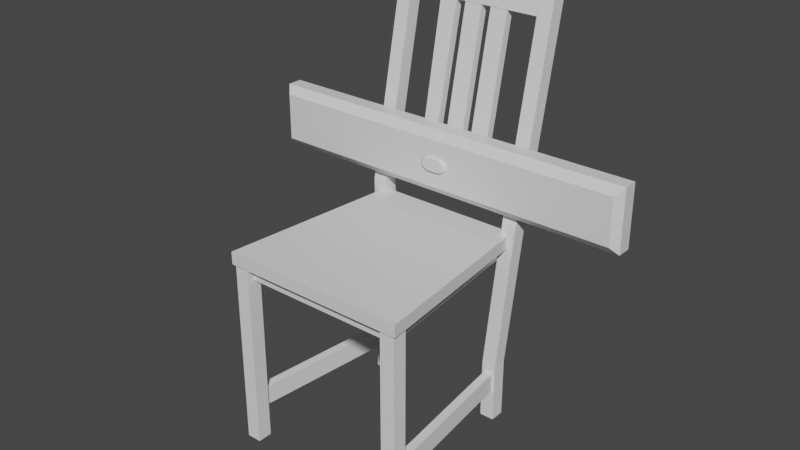 # Source: hooks.blend  (saved by Blender 2.93.21; exported with 4.5.12 LTS)
import bpy
from mathutils import Matrix  # noqa: F401  (used for matrix-valued properties, if any)

bpy.ops.wm.read_factory_settings(use_empty=True)
scene = bpy.context.scene
scene.name = 'Scene'

# ---- collections
col_collection = bpy.data.collections.new('Collection'); scene.collection.children.link(col_collection)

# ---- materials (node trees are filled in below, after node groups)
mat_material = bpy.data.materials.new('Material')
mat_material.alpha_threshold = 0.0
mat_material.use_transparent_shadow = False
mat_material.line_color = (0.0, 0.0, 0.0, 1.0)
mat_material_001 = bpy.data.materials.new('Material.001')
mat_material_001.alpha_threshold = 0.0
mat_material_001.use_transparent_shadow = False
mat_material_001.line_color = (0.0, 0.0, 0.0, 1.0)

# ---- material node trees
mat_material.use_nodes = True; mat_material.node_tree.nodes.clear()
_N = mat_material.node_tree.nodes; _L = mat_material.node_tree.links
n0 = _N.new('ShaderNodeOutputMaterial'); n0.name = 'Material Output'; n0.location = (300, 300)
n1 = _N.new('ShaderNodeBsdfPrincipled'); n1.name = 'Principled BSDF'; n1.location = (10, 300)
n1.distribution = 'GGX'
n1.subsurface_method = 'BURLEY'
n1.inputs[2].default_value = 0.4
n1.inputs[3].default_value = 1.45
n1.inputs[27].default_value = (0.0, 0.0, 0.0, 1.0)
n1.inputs[28].default_value = 1.0
_L.new(n1.outputs[0], n0.inputs[0])
n0.is_active_output = True
mat_material_001.use_nodes = True; mat_material_001.node_tree.nodes.clear()
_N = mat_material_001.node_tree.nodes; _L = mat_material_001.node_tree.links
n0 = _N.new('ShaderNodeOutputMaterial'); n0.name = 'Material Output'; n0.location = (300, 300)
n1 = _N.new('ShaderNodeBsdfPrincipled'); n1.name = 'Principled BSDF'; n1.location = (10, 300)
n1.distribution = 'GGX'
n1.subsurface_method = 'BURLEY'
n1.inputs[2].default_value = 0.4
n1.inputs[3].default_value = 1.45
n1.inputs[27].default_value = (0.0, 0.0, 0.0, 1.0)
n1.inputs[28].default_value = 1.0
_L.new(n1.outputs[0], n0.inputs[0])
n0.is_active_output = True

# ---- world
world_world = bpy.data.worlds.new('World'); scene.world = world_world
world_world.use_nodes = True; world_world.node_tree.nodes.clear()
_N = world_world.node_tree.nodes; _L = world_world.node_tree.links
n0 = _N.new('ShaderNodeOutputWorld'); n0.name = 'World Output'; n0.location = (300, 300)
n1 = _N.new('ShaderNodeBackground'); n1.name = 'Background'; n1.location = (10, 300)
n1.inputs[0].default_value = (0.05088, 0.05088, 0.05088, 1.0)
_L.new(n1.outputs[0], n0.inputs[0])
n0.is_active_output = True
world_world.color = (0.05088, 0.05088, 0.05088)
world_world.use_sun_shadow = False
world_world.sun_shadow_jitter_overblur = 0.0

# ---- meshes
me_cube = bpy.data.meshes.new('Cube')
me_cube.from_pydata([(1.0, 1.0, 1.0), (1.0, 1.0, -1.0), (0.9645, -0.5064, 0.7437), (0.9645, -0.5064, -0.7437), (-1.0, 1.0, 1.0), (-1.0, 1.0, -1.0), (-0.9645, -0.5064, 0.7437), (-0.9645, -0.5064, -0.7437), (-1.0, 0.0, -1.0), (1.0, 0.0, 1.0), (-1.0, 0.0, 1.0), (1.0, 0.0, -1.0), (0.6, 1.0, -1.0), (0.2, 1.0, -1.0), (-0.2, 1.0, -1.0), (-0.6, 1.0, -1.0), (0.5787, -0.5064, 0.7437), (0.1929, -0.5064, 0.7437), (-0.1929, -0.5064, 0.7437), (-0.5787, -0.5064, 0.7437), (-0.5787, -0.5064, -0.7437), (-0.1929, -0.5064, -0.7437), (0.1929, -0.5064, -0.7437), (0.5787, -0.5064, -0.7437), (-0.6, 1.0, 1.0), (-0.2, 1.0, 1.0), (0.2, 1.0, 1.0), (0.6, 1.0, 1.0), (0.6, 0.0, -1.0), (0.2, 0.0, -1.0), (-0.2, 0.0, -1.0), (-0.6, 0.0, -1.0), (-0.6, 0.0, 1.0), (-0.2, 0.0, 1.0), (0.2, 0.0, 1.0), (0.6, 0.0, 1.0)], [], [(32, 10, 6, 19), (20, 19, 6, 7), (8, 10, 4, 5), (28, 11, 3, 23), (11, 9, 2, 3), (12, 27, 0, 1), (1, 0, 9, 11), (12, 1, 11, 28), (7, 6, 10, 8), (24, 4, 10, 32), (0, 27, 35, 9), (27, 26, 34, 35), (26, 25, 33, 34), (25, 24, 32, 33), (5, 15, 31, 8), (15, 14, 30, 31), (14, 13, 29, 30), (13, 12, 28, 29), (5, 4, 24, 15), (15, 24, 25, 14), (14, 25, 26, 13), (13, 26, 27, 12), (8, 31, 20, 7), (31, 30, 21, 20), (30, 29, 22, 21), (29, 28, 23, 22), (3, 2, 16, 23), (23, 16, 17, 22), (22, 17, 18, 21), (21, 18, 19, 20), (9, 35, 16, 2), (35, 34, 17, 16), (34, 33, 18, 17), (33, 32, 19, 18)])
_uv = me_cube.uv_layers.new(name='UVMap')
_uv.uv.foreach_set('vector', [0.825, 0.625, 0.875, 0.625, 0.875, 0.75, 0.825, 0.75, 0.375, 0.95, 0.625, 0.95, 0.625, 1.0, 0.375, 1.0, 0.375, 0.125, 0.625, 0.125, 0.625, 0.25, 0.375, 0.25, 0.325, 0.625, 0.375, 0.625, 0.375, 0.75, 0.325, 0.75, 0.375, 0.625, 0.625, 0.625, 0.625, 0.75, 0.375, 0.75, 0.375, 0.45, 0.625, 0.45, 0.625, 0.5, 0.375, 0.5, 0.375, 0.5, 0.625, 0.5, 0.625, 0.625, 0.375, 0.625, 0.325, 0.5, 0.375, 0.5, 0.375, 0.625, 0.325, 0.625, 0.375, 0.0, 0.625, 0.0, 0.625, 0.125, 0.375, 0.125, 0.825, 0.5, 0.875, 0.5, 0.875, 0.625, 0.825, 0.625, 0.625, 0.5, 0.675, 0.5, 0.675, 0.625, 0.625, 0.625, 0.675, 0.5, 0.725, 0.5, 0.725, 0.625, 0.675, 0.625, 0.725, 0.5, 0.775, 0.5, 0.775, 0.625, 0.725, 0.625, 0.775, 0.5, 0.825, 0.5, 0.825, 0.625, 0.775, 0.625, 0.125, 0.5, 0.175, 0.5, 0.175, 0.625, 0.125, 0.625, 0.175, 0.5, 0.225, 0.5, 0.225, 0.625, 0.175, 0.625, 0.225, 0.5, 0.275, 0.5, 0.275, 0.625, 0.225, 0.625, 0.275, 0.5, 0.325, 0.5, 0.325, 0.625, 0.275, 0.625, 0.375, 0.25, 0.625, 0.25, 0.625, 0.3, 0.375, 0.3, 0.375, 0.3, 0.625, 0.3, 0.625, 0.35, 0.375, 0.35, 0.375, 0.35, 0.625, 0.35, 0.625, 0.4, 0.375, 0.4, 0.375, 0.4, 0.625, 0.4, 0.625, 0.45, 0.375, 0.45, 0.125, 0.625, 0.175, 0.625, 0.175, 0.75, 0.125, 0.75, 0.175, 0.625, 0.225, 0.625, 0.225, 0.75, 0.175, 0.75, 0.225, 0.625, 0.275, 0.625, 0.275, 0.75, 0.225, 0.75, 0.275, 0.625, 0.325, 0.625, 0.325, 0.75, 0.275, 0.75, 0.375, 0.75, 0.625, 0.75, 0.625, 0.8, 0.375, 0.8, 0.375, 0.8, 0.625, 0.8, 0.625, 0.85, 0.375, 0.85, 0.375, 0.85, 0.625, 0.85, 0.625, 0.9, 0.375, 0.9, 0.375, 0.9, 0.625, 0.9, 0.625, 0.95, 0.375, 0.95, 0.625, 0.625, 0.675, 0.625, 0.675, 0.75, 0.625, 0.75, 0.675, 0.625, 0.725, 0.625, 0.725, 0.75, 0.675, 0.75, 0.725, 0.625, 0.775, 0.625, 0.775, 0.75, 0.725, 0.75, 0.775, 0.625, 0.825, 0.625, 0.825, 0.75, 0.775, 0.75])
me_cube.materials.append(mat_material)
me_cube.use_remesh_preserve_volume = False
me_cube.use_remesh_preserve_attributes = False
me_cube.use_mirror_vertex_groups = False
me_cube.update()
me_cube_004 = bpy.data.meshes.new('Cube.004')
me_cube_004.from_pydata([(-1.0, -1.0, -23.41), (-1.0, -1.0, -15.03), (-1.0, 1.0, -23.41), (-1.0, 1.0, -15.03), (1.0, -1.0, -23.41), (1.0, -1.0, -15.03), (1.0, 1.0, -23.41), (1.0, 1.0, -15.03), (-21.6, -24.18, -23.41), (-21.6, -24.18, 2.206), (-21.6, -22.18, -23.41), (-21.6, -22.18, 2.206), (-19.6, -24.18, -23.41), (-19.6, -24.18, 2.206), (-19.6, -22.18, -23.41), (-19.6, -22.18, 2.206), (1.318, -24.18, -23.41), (1.318, -24.18, 2.206), (1.318, -22.18, -23.41), (1.318, -22.18, 2.206), (3.318, -24.18, -23.41), (3.318, -24.18, 2.206), (3.318, -22.18, -23.41), (3.318, -22.18, 2.206), (-19.28, -1.0, -23.41), (-19.28, -1.0, -15.03), (-19.28, 1.0, -23.41), (-19.28, 1.0, -15.03), (-17.28, -1.0, -23.41), (-17.28, -1.0, -15.03), (-17.28, 1.0, -23.41), (-17.28, 1.0, -15.03), (-21.6, -24.18, -19.52), (-21.2, -22.18, -18.93), (-20.0, -22.18, -18.93), (-19.6, -24.18, -19.52), (1.318, -24.18, -19.52), (1.72, -22.18, -18.93), (2.917, -22.18, -18.93), (3.318, -24.18, -19.52), (-18.88, -1.0, -18.93), (-19.28, 1.0, -19.52), (-17.28, 1.0, -19.52), (-17.69, -1.0, -18.93), (-0.5986, -1.0, -18.93), (-1.0, 1.0, -19.52), (1.0, 1.0, -19.52), (0.5986, -1.0, -18.93), (1.318, -24.18, -15.68), (1.72, -22.18, -16.27), (2.917, -22.18, -16.27), (3.318, -24.18, -15.68), (-21.6, -24.18, -15.68), (-21.2, -22.18, -16.27), (-20.0, -22.18, -16.27), (-19.6, -24.18, -15.68), (-18.88, -1.0, -16.27), (-19.28, 1.0, -15.68), (-17.28, 1.0, -15.68), (-17.69, -1.0, -16.27), (-0.5986, -1.0, -16.27), (-1.0, 1.0, -15.68), (1.0, 1.0, -15.68), (0.5986, -1.0, -16.27), (-21.6, -22.18, -15.68), (-21.6, -22.18, -19.52), (-19.6, -22.18, -15.68), (-19.6, -22.18, -19.52), (1.318, -22.18, -15.68), (1.318, -22.18, -19.52), (3.318, -22.18, -15.68), (3.318, -22.18, -19.52), (-17.28, -1.0, -15.68), (-17.28, -1.0, -19.52), (-19.28, -1.0, -19.52), (1.0, -1.0, -15.68), (1.0, -1.0, -19.52), (-1.0, -1.0, -19.52), (-19.28, -1.0, -15.68), (-1.0, -1.0, -15.68), (0.2831, 0.1967, 5.352), (0.2831, 2.156, 4.951), (2.283, 2.156, 4.951), (2.283, 0.1967, 5.352), (-20.55, 0.1967, 5.352), (-20.55, 2.156, 4.951), (-18.55, 2.156, 4.951), (-18.55, 0.1967, 5.352), (0.2831, 2.655, 17.34), (0.2831, 4.614, 16.94), (2.283, 4.614, 16.94), (2.283, 2.655, 17.34), (-20.55, 2.655, 17.34), (-20.55, 4.614, 16.94), (-18.55, 4.614, 16.94), (-18.55, 2.655, 17.34), (0.2831, 6.402, 33.63), (0.2831, 7.578, 33.39), (2.283, 8.05, 33.7), (2.283, 6.09, 34.1), (-20.55, 6.09, 34.1), (-20.55, 8.05, 33.7), (-18.55, 7.578, 33.39), (-18.55, 6.402, 33.63), (2.283, 1.016, 9.35), (2.283, 1.835, 13.35), (0.2831, 2.147, 12.87), (0.2831, 1.488, 9.661), (0.2831, 2.664, 9.42), (0.2831, 3.323, 12.63), (2.283, 3.795, 12.95), (2.283, 2.975, 8.948), (-20.55, 2.975, 8.948), (-20.55, 3.795, 12.95), (-18.55, 3.323, 12.63), (-18.55, 2.664, 9.42), (-18.55, 2.147, 12.87), (-18.55, 1.488, 9.661), (-20.55, 1.016, 9.35), (-20.55, 1.835, 13.35), (2.283, 4.373, 25.72), (0.2831, 4.373, 25.72), (0.2831, 6.332, 25.32), (2.283, 6.332, 25.32), (-18.55, 6.332, 25.32), (-18.55, 4.373, 25.72), (-20.55, 4.373, 25.72), (-20.55, 6.332, 25.32), (-18.55, 6.879, 29.98), (-20.55, 5.232, 29.91), (-18.55, 5.704, 30.23), (-20.55, 7.191, 29.51), (2.283, 5.232, 29.91), (0.2831, 6.879, 29.98), (0.2831, 5.704, 30.23), (2.283, 7.191, 29.51), (0.2831, 6.09, 34.1), (0.2831, 8.05, 33.7), (-18.55, 8.05, 33.7), (-18.55, 6.09, 34.1), (0.2831, 7.191, 29.51), (-18.55, 7.191, 29.51), (0.2831, 1.835, 13.35), (0.2831, 1.016, 9.35), (0.2831, 2.975, 8.948), (0.2831, 3.795, 12.95), (-18.55, 3.795, 12.95), (-18.55, 2.975, 8.948), (-18.55, 1.835, 13.35), (-18.55, 1.016, 9.35), (-18.55, 5.232, 29.91), (0.2831, 5.232, 29.91), (-3.483, 1.488, 9.661), (-7.248, 1.488, 9.661), (-11.01, 1.488, 9.661), (-14.78, 1.488, 9.661), (-14.78, 2.664, 9.42), (-11.01, 2.664, 9.42), (-7.248, 2.664, 9.42), (-3.483, 2.664, 9.42), (-13.96, 3.264, 12.65), (-11.83, 3.264, 12.65), (-7.911, 3.264, 12.65), (-4.145, 3.264, 12.65), (-13.96, 2.206, 12.86), (-11.83, 2.206, 12.86), (-7.911, 2.206, 12.86), (-4.145, 2.206, 12.86), (-3.483, 6.402, 33.63), (-7.248, 6.402, 33.63), (-11.01, 6.402, 33.63), (-14.78, 6.402, 33.63), (-14.12, 5.763, 30.21), (-10.35, 5.763, 30.21), (-6.586, 5.763, 30.21), (-4.145, 5.763, 30.21), (-14.12, 6.821, 30.0), (-10.35, 6.821, 30.0), (-6.586, 6.821, 30.0), (-4.145, 6.821, 30.0), (-14.78, 7.578, 33.39), (-11.01, 7.578, 33.39), (-7.248, 7.578, 33.39), (-3.483, 7.578, 33.39), (-14.78, 3.323, 12.63), (-10.35, 3.264, 12.65), (-14.78, 2.147, 12.87), (-10.35, 2.206, 12.86), (-11.01, 3.323, 12.63), (-6.586, 3.264, 12.65), (-11.01, 2.147, 12.87), (-6.586, 2.206, 12.86), (-7.248, 3.323, 12.63), (-3.483, 3.323, 12.63), (-7.248, 2.147, 12.87), (-3.483, 2.147, 12.87), (-7.911, 5.763, 30.21), (-3.483, 5.704, 30.23), (-7.911, 6.821, 30.0), (-3.483, 6.879, 29.98), (-11.68, 5.763, 30.21), (-7.248, 5.704, 30.23), (-11.68, 6.821, 30.0), (-7.248, 6.879, 29.98), (-14.78, 5.704, 30.23), (-11.01, 5.704, 30.23), (-14.78, 6.879, 29.98), (-11.01, 6.879, 29.98)], [], [(79, 1, 3, 61), (61, 3, 7, 62), (62, 7, 5, 75), (75, 5, 1, 79), (2, 6, 4, 0), (7, 3, 81, 82), (52, 9, 11, 64), (64, 11, 15, 66), (66, 15, 13, 55), (55, 13, 9, 52), (10, 14, 12, 8), (15, 11, 9, 13), (48, 17, 19, 68), (68, 19, 23, 70), (70, 23, 21, 51), (51, 21, 17, 48), (18, 22, 20, 16), (23, 19, 17, 21), (78, 25, 27, 57), (57, 27, 31, 58), (58, 31, 29, 72), (72, 29, 25, 78), (26, 30, 28, 24), (27, 25, 84, 85), (12, 35, 32, 8), (14, 67, 35, 12), (10, 65, 67, 14), (8, 32, 65, 10), (20, 39, 36, 16), (22, 71, 39, 20), (18, 69, 71, 22), (16, 36, 69, 18), (28, 73, 74, 24), (30, 42, 73, 28), (26, 41, 42, 30), (24, 74, 41, 26), (4, 76, 77, 0), (6, 46, 76, 4), (2, 45, 46, 6), (0, 77, 45, 2), (39, 51, 48, 36), (71, 70, 51, 39), (47, 63, 50, 38), (36, 48, 68, 69), (35, 55, 52, 32), (67, 66, 55, 35), (43, 59, 54, 34), (32, 52, 64, 65), (40, 43, 34, 33), (42, 58, 72, 73), (41, 57, 58, 42), (74, 78, 57, 41), (44, 47, 38, 37), (46, 62, 75, 76), (45, 61, 62, 46), (77, 79, 61, 45), (53, 33, 65, 64), (34, 54, 66, 67), (33, 34, 67, 65), (49, 37, 69, 68), (38, 50, 70, 71), (37, 38, 71, 69), (59, 43, 73, 72), (43, 40, 74, 73), (63, 47, 76, 75), (47, 44, 77, 76), (50, 49, 68, 70), (54, 53, 64, 66), (40, 56, 78, 74), (56, 59, 72, 78), (44, 60, 79, 77), (60, 63, 75, 79), (59, 56, 53, 54), (56, 40, 33, 53), (63, 60, 49, 50), (60, 44, 37, 49), (142, 105, 91, 88), (146, 113, 93, 94), (25, 29, 87, 84), (31, 27, 85, 86), (5, 7, 82, 83), (3, 1, 80, 81), (29, 31, 86, 87), (1, 5, 83, 80), (135, 140, 137, 98), (151, 132, 99, 136), (110, 145, 89, 90), (148, 146, 94, 95), (113, 119, 92, 93), (105, 110, 90, 91), (145, 142, 88, 89), (119, 148, 95, 92), (98, 137, 136, 99), (138, 101, 100, 139), (197, 199, 133, 134), (131, 129, 100, 101), (132, 135, 98, 99), (168, 197, 134, 96), (129, 150, 139, 100), (141, 131, 101, 138), (81, 80, 143, 144), (159, 193, 109, 108), (83, 82, 111, 104), (104, 111, 110, 105), (82, 81, 144, 111), (111, 144, 145, 110), (80, 83, 104, 143), (143, 104, 105, 142), (84, 87, 149, 118), (118, 149, 148, 119), (85, 84, 118, 112), (112, 118, 119, 113), (87, 86, 147, 149), (152, 159, 108, 107), (86, 85, 112, 147), (147, 112, 113, 146), (89, 88, 121, 122), (91, 90, 123, 120), (88, 91, 120, 121), (90, 89, 122, 123), (94, 93, 127, 124), (92, 95, 125, 126), (93, 92, 126, 127), (95, 94, 124, 125), (124, 127, 131, 141), (126, 125, 150, 129), (127, 126, 129, 131), (125, 124, 141, 150), (122, 121, 151, 140), (120, 123, 135, 132), (121, 120, 132, 151), (123, 122, 140, 135), (97, 96, 136, 137), (103, 102, 138, 139), (133, 97, 137, 140), (102, 128, 141, 138), (106, 107, 143, 142), (108, 109, 145, 144), (107, 108, 144, 143), (109, 106, 142, 145), (114, 115, 147, 146), (117, 116, 148, 149), (115, 117, 149, 147), (116, 114, 146, 148), (130, 103, 139, 150), (128, 130, 150, 141), (96, 134, 151, 136), (134, 133, 140, 151), (193, 195, 106, 109), (195, 152, 107, 106), (199, 183, 97, 133), (183, 168, 96, 97), (116, 117, 155, 186), (186, 155, 154, 190), (190, 154, 153, 194), (194, 153, 152, 195), (114, 116, 186, 184), (200, 172, 164, 165), (196, 173, 187, 166), (175, 174, 191, 167), (117, 115, 156, 155), (155, 156, 157, 154), (154, 157, 158, 153), (153, 158, 159, 152), (115, 114, 184, 156), (156, 184, 188, 157), (157, 188, 192, 158), (158, 192, 193, 159), (102, 103, 171, 180), (180, 171, 170, 181), (181, 170, 169, 182), (182, 169, 168, 183), (128, 102, 180, 206), (206, 180, 181, 207), (207, 181, 182, 203), (203, 182, 183, 199), (103, 130, 204, 171), (171, 204, 205, 170), (170, 205, 201, 169), (169, 201, 197, 168), (130, 128, 206, 204), (202, 200, 165, 161), (198, 196, 166, 162), (179, 175, 167, 163), (160, 161, 188, 184), (165, 164, 186, 190), (164, 160, 184, 186), (161, 165, 190, 188), (185, 162, 192, 188), (166, 187, 190, 194), (187, 185, 188, 190), (162, 166, 194, 192), (189, 163, 193, 192), (167, 191, 194, 195), (191, 189, 192, 194), (163, 167, 195, 193), (174, 175, 197, 201), (179, 178, 203, 199), (178, 174, 201, 203), (175, 179, 199, 197), (173, 196, 201, 205), (198, 177, 207, 203), (177, 173, 205, 207), (196, 198, 203, 201), (172, 200, 205, 204), (202, 176, 206, 207), (176, 172, 204, 206), (200, 202, 207, 205), (172, 176, 160, 164), (176, 202, 161, 160), (173, 177, 185, 187), (177, 198, 162, 185), (174, 178, 189, 191), (178, 179, 163, 189)])
_uv = me_cube_004.uv_layers.new(name='UVMap')
_uv.uv.foreach_set('vector', [0.5625, 0.0, 0.625, 0.0, 0.625, 0.25, 0.5625, 0.25, 0.5625, 0.25, 0.625, 0.25, 0.625, 0.5, 0.5625, 0.5, 0.5625, 0.5, 0.625, 0.5, 0.625, 0.75, 0.5625, 0.75, 0.5625, 0.75, 0.625, 0.75, 0.625, 1.0, 0.5625, 1.0, 0.125, 0.5, 0.375, 0.5, 0.375, 0.75, 0.125, 0.75, 0.625, 0.5, 0.625, 0.25, 0.625, 0.25, 0.625, 0.5, 0.5625, 0.0, 0.625, 0.0, 0.625, 0.25, 0.5625, 0.25, 0.5625, 0.25, 0.625, 0.25, 0.625, 0.5, 0.5625, 0.5, 0.5625, 0.5, 0.625, 0.5, 0.625, 0.75, 0.5625, 0.75, 0.5625, 0.75, 0.625, 0.75, 0.625, 1.0, 0.5625, 1.0, 0.125, 0.5, 0.375, 0.5, 0.375, 0.75, 0.125, 0.75, 0.625, 0.5, 0.875, 0.5, 0.875, 0.75, 0.625, 0.75, 0.5625, 0.0, 0.625, 0.0, 0.625, 0.25, 0.5625, 0.25, 0.5625, 0.25, 0.625, 0.25, 0.625, 0.5, 0.5625, 0.5, 0.5625, 0.5, 0.625, 0.5, 0.625, 0.75, 0.5625, 0.75, 0.5625, 0.75, 0.625, 0.75, 0.625, 1.0, 0.5625, 1.0, 0.125, 0.5, 0.375, 0.5, 0.375, 0.75, 0.125, 0.75, 0.625, 0.5, 0.875, 0.5, 0.875, 0.75, 0.625, 0.75, 0.5625, 0.0, 0.625, 0.0, 0.625, 0.25, 0.5625, 0.25, 0.5625, 0.25, 0.625, 0.25, 0.625, 0.5, 0.5625, 0.5, 0.5625, 0.5, 0.625, 0.5, 0.625, 0.75, 0.5625, 0.75, 0.5625, 0.75, 0.625, 0.75, 0.625, 1.0, 0.5625, 1.0, 0.125, 0.5, 0.375, 0.5, 0.375, 0.75, 0.125, 0.75, 0.625, 0.25, 0.625, 0.0, 0.625, 0.0, 0.625, 0.25, 0.375, 0.75, 0.5, 0.75, 0.5, 1.0, 0.375, 1.0, 0.375, 0.5, 0.5, 0.5, 0.5, 0.75, 0.375, 0.75, 0.375, 0.25, 0.5, 0.25, 0.5, 0.5, 0.375, 0.5, 0.375, 0.0, 0.5, 0.0, 0.5, 0.25, 0.375, 0.25, 0.375, 0.75, 0.5, 0.75, 0.5, 1.0, 0.375, 1.0, 0.375, 0.5, 0.5, 0.5, 0.5, 0.75, 0.375, 0.75, 0.375, 0.25, 0.5, 0.25, 0.5, 0.5, 0.375, 0.5, 0.375, 0.0, 0.5, 0.0, 0.5, 0.25, 0.375, 0.25, 0.375, 0.75, 0.5, 0.75, 0.5, 1.0, 0.375, 1.0, 0.375, 0.5, 0.5, 0.5, 0.5, 0.75, 0.375, 0.75, 0.375, 0.25, 0.5, 0.25, 0.5, 0.5, 0.375, 0.5, 0.375, 0.0, 0.5, 0.0, 0.5, 0.25, 0.375, 0.25, 0.375, 0.75, 0.5, 0.75, 0.5, 1.0, 0.375, 1.0, 0.375, 0.5, 0.5, 0.5, 0.5, 0.75, 0.375, 0.75, 0.375, 0.25, 0.5, 0.25, 0.5, 0.5, 0.375, 0.5, 0.375, 0.0, 0.5, 0.0, 0.5, 0.25, 0.375, 0.25, 0.5, 0.75, 0.5625, 0.75, 0.5625, 1.0, 0.5, 1.0, 0.5, 0.5, 0.5625, 0.5, 0.5625, 0.75, 0.5, 0.75, 0.5041, 0.7815, 0.5584, 0.7815, 0.5584, 0.4685, 0.5041, 0.4685, 0.5, 0.0, 0.5625, 0.0, 0.5625, 0.25, 0.5, 0.25, 0.5, 0.75, 0.5625, 0.75, 0.5625, 1.0, 0.5, 1.0, 0.5, 0.5, 0.5625, 0.5, 0.5625, 0.75, 0.5, 0.75, 0.5041, 0.7815, 0.5584, 0.7815, 0.5584, 0.4685, 0.5041, 0.4685, 0.5, 0.0, 0.5625, 0.0, 0.5625, 0.25, 0.5, 0.25, 0.5041, 0.9685, 0.5041, 0.7815, 0.5041, 0.4685, 0.5041, 0.2815, 0.5, 0.5, 0.5625, 0.5, 0.5625, 0.75, 0.5, 0.75, 0.5, 0.25, 0.5625, 0.25, 0.5625, 0.5, 0.5, 0.5, 0.5, 0.0, 0.5625, 0.0, 0.5625, 0.25, 0.5, 0.25, 0.5041, 0.9685, 0.5041, 0.7815, 0.5041, 0.4685, 0.5041, 0.2815, 0.5, 0.5, 0.5625, 0.5, 0.5625, 0.75, 0.5, 0.75, 0.5, 0.25, 0.5625, 0.25, 0.5625, 0.5, 0.5, 0.5, 0.5, 0.0, 0.5625, 0.0, 0.5625, 0.25, 0.5, 0.25, 0.5584, 0.2815, 0.5041, 0.2815, 0.5, 0.25, 0.5625, 0.25, 0.5041, 0.4685, 0.5584, 0.4685, 0.5625, 0.5, 0.5, 0.5, 0.5041, 0.2815, 0.5041, 0.4685, 0.5, 0.5, 0.5, 0.25, 0.5584, 0.2815, 0.5041, 0.2815, 0.5, 0.25, 0.5625, 0.25, 0.5041, 0.4685, 0.5584, 0.4685, 0.5625, 0.5, 0.5, 0.5, 0.5041, 0.2815, 0.5041, 0.4685, 0.5, 0.5, 0.5, 0.25, 0.5584, 0.7815, 0.5041, 0.7815, 0.5, 0.75, 0.5625, 0.75, 0.5041, 0.7815, 0.5041, 0.9685, 0.5, 1.0, 0.5, 0.75, 0.5584, 0.7815, 0.5041, 0.7815, 0.5, 0.75, 0.5625, 0.75, 0.5041, 0.7815, 0.5041, 0.9685, 0.5, 1.0, 0.5, 0.75, 0.5584, 0.4685, 0.5584, 0.2815, 0.5625, 0.25, 0.5625, 0.5, 0.5584, 0.4685, 0.5584, 0.2815, 0.5625, 0.25, 0.5625, 0.5, 0.5041, 0.9685, 0.5584, 0.9685, 0.5625, 1.0, 0.5, 1.0, 0.5584, 0.9685, 0.5584, 0.7815, 0.5625, 0.75, 0.5625, 1.0, 0.5041, 0.9685, 0.5584, 0.9685, 0.5625, 1.0, 0.5, 1.0, 0.5584, 0.9685, 0.5584, 0.7815, 0.5625, 0.75, 0.5625, 1.0, 0.5584, 0.7815, 0.5584, 0.9685, 0.5584, 0.2815, 0.5584, 0.4685, 0.5584, 0.9685, 0.5041, 0.9685, 0.5041, 0.2815, 0.5584, 0.2815, 0.5584, 0.7815, 0.5584, 0.9685, 0.5584, 0.2815, 0.5584, 0.4685, 0.5584, 0.9685, 0.5041, 0.9685, 0.5041, 0.2815, 0.5584, 0.2815, 0.625, 1.0, 0.625, 0.75, 0.625, 0.75, 0.625, 1.0, 0.625, 0.5, 0.625, 0.25, 0.625, 0.25, 0.625, 0.5, 0.625, 1.0, 0.625, 0.75, 0.625, 0.75, 0.625, 1.0, 0.625, 0.5, 0.625, 0.25, 0.625, 0.25, 0.625, 0.5, 0.625, 0.75, 0.625, 0.5, 0.625, 0.5, 0.625, 0.75, 0.625, 0.25, 0.625, 0.0, 0.625, 0.0, 0.625, 0.25, 0.625, 0.75, 0.625, 0.5, 0.625, 0.5, 0.625, 0.75, 0.625, 1.0, 0.625, 0.75, 0.625, 0.75, 0.625, 1.0, 0.625, 0.5, 0.625, 0.25, 0.625, 0.25, 0.625, 0.5, 0.625, 1.0, 0.625, 0.75, 0.625, 0.75, 0.625, 1.0, 0.625, 0.5, 0.625, 0.25, 0.625, 0.25, 0.625, 0.5, 0.625, 0.75, 0.625, 0.5, 0.625, 0.5, 0.625, 0.75, 0.625, 0.25, 0.625, 0.0, 0.625, 0.0, 0.625, 0.25, 0.625, 0.75, 0.625, 0.5, 0.625, 0.5, 0.625, 0.75, 0.625, 0.25, 0.625, 0.0, 0.625, 0.0, 0.625, 0.25, 0.625, 1.0, 0.625, 0.75, 0.625, 0.75, 0.625, 1.0, 0.625, 0.5, 0.875, 0.5, 0.875, 0.75, 0.625, 0.75, 0.625, 0.5, 0.875, 0.5, 0.875, 0.75, 0.625, 0.75, 0.625, 0.18, 0.625, 0.27, 0.625, 0.2, 0.625, 0.05, 0.625, 0.25, 0.625, 0.0, 0.625, 0.0, 0.625, 0.25, 0.625, 0.75, 0.625, 0.5, 0.625, 0.5, 0.625, 0.75, 0.625, 0.18, 0.625, 0.18, 0.625, 0.05, 0.625, 0.05, 0.625, 1.0, 0.625, 0.75, 0.625, 0.75, 0.625, 1.0, 0.625, 0.5, 0.625, 0.25, 0.625, 0.25, 0.625, 0.5, 0.625, 0.25, 0.625, 0.0, 0.625, 0.0, 0.625, 0.25, 0.625, 0.27, 0.625, 0.27, 0.625, 0.2, 0.625, 0.2, 0.625, 0.75, 0.625, 0.5, 0.625, 0.5, 0.625, 0.75, 0.625, 0.75, 0.625, 0.5, 0.625, 0.5, 0.625, 0.75, 0.625, 0.5, 0.625, 0.25, 0.625, 0.25, 0.625, 0.5, 0.625, 0.5, 0.625, 0.25, 0.625, 0.25, 0.625, 0.5, 0.625, 1.0, 0.625, 0.75, 0.625, 0.75, 0.625, 1.0, 0.625, 1.0, 0.625, 0.75, 0.625, 0.75, 0.625, 1.0, 0.625, 1.0, 0.625, 0.75, 0.625, 0.75, 0.625, 1.0, 0.625, 1.0, 0.625, 0.75, 0.625, 0.75, 0.625, 1.0, 0.625, 0.25, 0.625, 0.0, 0.625, 0.0, 0.625, 0.25, 0.625, 0.25, 0.625, 0.0, 0.625, 0.0, 0.625, 0.25, 0.625, 0.75, 0.625, 0.5, 0.625, 0.5, 0.625, 0.75, 0.625, 0.18, 0.625, 0.27, 0.625, 0.2, 0.625, 0.05, 0.625, 0.5, 0.625, 0.25, 0.625, 0.25, 0.625, 0.5, 0.625, 0.5, 0.625, 0.25, 0.625, 0.25, 0.625, 0.5, 0.625, 0.25, 0.625, 0.0, 0.625, 0.0, 0.625, 0.25, 0.625, 0.75, 0.625, 0.5, 0.625, 0.5, 0.625, 0.75, 0.625, 1.0, 0.625, 0.75, 0.625, 0.75, 0.625, 1.0, 0.625, 0.5, 0.625, 0.25, 0.625, 0.25, 0.625, 0.5, 0.625, 0.5, 0.625, 0.25, 0.625, 0.25, 0.625, 0.5, 0.625, 1.0, 0.625, 0.75, 0.625, 0.75, 0.625, 1.0, 0.625, 0.25, 0.625, 0.0, 0.625, 0.0, 0.625, 0.25, 0.625, 0.75, 0.625, 0.5, 0.625, 0.5, 0.625, 0.75, 0.625, 0.5, 0.625, 0.25, 0.625, 0.25, 0.625, 0.5, 0.625, 1.0, 0.625, 0.75, 0.625, 0.75, 0.625, 1.0, 0.625, 0.25, 0.625, 0.0, 0.625, 0.0, 0.625, 0.25, 0.625, 0.75, 0.625, 0.5, 0.625, 0.5, 0.625, 0.75, 0.625, 0.25, 0.625, 0.0, 0.625, 0.0, 0.625, 0.25, 0.625, 0.75, 0.625, 0.5, 0.625, 0.5, 0.625, 0.75, 0.625, 1.0, 0.625, 0.75, 0.625, 0.75, 0.625, 1.0, 0.625, 0.5, 0.625, 0.25, 0.625, 0.25, 0.625, 0.5, 0.625, 0.2, 0.625, 0.05, 0.625, 0.0, 0.625, 0.25, 0.625, 0.7, 0.625, 0.55, 0.625, 0.5, 0.625, 0.75, 0.625, 0.2, 0.625, 0.2, 0.625, 0.25, 0.625, 0.25, 0.625, 0.55, 0.625, 0.55, 0.625, 0.5, 0.625, 0.5, 0.625, 0.05, 0.625, 0.05, 0.625, 0.0, 0.625, 0.0, 0.625, 0.2, 0.625, 0.2, 0.625, 0.25, 0.625, 0.25, 0.625, 0.05, 0.625, 0.2, 0.625, 0.25, 0.625, 0.0, 0.625, 0.2, 0.625, 0.05, 0.625, 0.0, 0.625, 0.25, 0.625, 0.55, 0.625, 0.55, 0.625, 0.5, 0.625, 0.5, 0.625, 0.7, 0.625, 0.7, 0.625, 0.75, 0.625, 0.75, 0.625, 0.55, 0.625, 0.7, 0.625, 0.75, 0.625, 0.5, 0.625, 0.7, 0.625, 0.55, 0.625, 0.5, 0.625, 0.75, 0.625, 0.7, 0.625, 0.7, 0.625, 0.75, 0.625, 0.75, 0.625, 0.55, 0.625, 0.7, 0.625, 0.75, 0.625, 0.5, 0.625, 0.05, 0.625, 0.05, 0.625, 0.0, 0.625, 0.0, 0.625, 0.05, 0.625, 0.2, 0.625, 0.25, 0.625, 0.0, 0.625, 0.27, 0.625, 0.18, 0.625, 0.05, 0.625, 0.2, 0.625, 0.18, 0.625, 0.18, 0.625, 0.05, 0.625, 0.05, 0.625, 0.27, 0.625, 0.27, 0.625, 0.2, 0.625, 0.2, 0.625, 0.27, 0.625, 0.18, 0.625, 0.05, 0.625, 0.2, 0.625, 0.7, 0.625, 0.7, 0.625, 0.57, 0.625, 0.57, 0.625, 0.57, 0.625, 0.57, 0.625, 0.44, 0.625, 0.44, 0.625, 0.44, 0.625, 0.44, 0.625, 0.31, 0.625, 0.31, 0.625, 0.31, 0.625, 0.31, 0.625, 0.18, 0.625, 0.18, 0.625, 0.55, 0.625, 0.7, 0.625, 0.57, 0.625, 0.48, 0.625, 0.44, 0.625, 0.57, 0.625, 0.57, 0.625, 0.44, 0.625, 0.31, 0.625, 0.44, 0.625, 0.44, 0.625, 0.31, 0.625, 0.18, 0.625, 0.31, 0.625, 0.31, 0.625, 0.18, 0.625, 0.7, 0.625, 0.55, 0.625, 0.48, 0.625, 0.57, 0.625, 0.57, 0.625, 0.48, 0.625, 0.41, 0.625, 0.44, 0.625, 0.44, 0.625, 0.41, 0.625, 0.34, 0.625, 0.31, 0.625, 0.31, 0.625, 0.34, 0.625, 0.27, 0.625, 0.18, 0.625, 0.55, 0.625, 0.55, 0.625, 0.48, 0.625, 0.48, 0.625, 0.48, 0.625, 0.48, 0.625, 0.41, 0.625, 0.41, 0.625, 0.41, 0.625, 0.41, 0.625, 0.34, 0.625, 0.34, 0.625, 0.34, 0.625, 0.34, 0.625, 0.27, 0.625, 0.27, 0.625, 0.55, 0.625, 0.7, 0.625, 0.57, 0.625, 0.48, 0.625, 0.48, 0.625, 0.57, 0.625, 0.44, 0.625, 0.41, 0.625, 0.41, 0.625, 0.44, 0.625, 0.31, 0.625, 0.34, 0.625, 0.34, 0.625, 0.31, 0.625, 0.18, 0.625, 0.27, 0.625, 0.55, 0.625, 0.55, 0.625, 0.48, 0.625, 0.48, 0.625, 0.48, 0.625, 0.48, 0.625, 0.41, 0.625, 0.41, 0.625, 0.41, 0.625, 0.41, 0.625, 0.34, 0.625, 0.34, 0.625, 0.34, 0.625, 0.34, 0.625, 0.27, 0.625, 0.27, 0.625, 0.7, 0.625, 0.7, 0.625, 0.57, 0.625, 0.57, 0.625, 0.57, 0.625, 0.57, 0.625, 0.44, 0.625, 0.44, 0.625, 0.44, 0.625, 0.44, 0.625, 0.31, 0.625, 0.31, 0.625, 0.31, 0.625, 0.31, 0.625, 0.18, 0.625, 0.18, 0.625, 0.7, 0.625, 0.55, 0.625, 0.48, 0.625, 0.57, 0.625, 0.41, 0.625, 0.44, 0.625, 0.44, 0.625, 0.41, 0.625, 0.34, 0.625, 0.31, 0.625, 0.31, 0.625, 0.34, 0.625, 0.27, 0.625, 0.18, 0.625, 0.18, 0.625, 0.27, 0.625, 0.48, 0.625, 0.41, 0.625, 0.41, 0.625, 0.48, 0.625, 0.44, 0.625, 0.57, 0.625, 0.57, 0.625, 0.44, 0.625, 0.57, 0.625, 0.48, 0.625, 0.48, 0.625, 0.57, 0.625, 0.41, 0.625, 0.44, 0.625, 0.44, 0.625, 0.41, 0.625, 0.41, 0.625, 0.34, 0.625, 0.34, 0.625, 0.41, 0.625, 0.31, 0.625, 0.44, 0.625, 0.44, 0.625, 0.31, 0.625, 0.44, 0.625, 0.41, 0.625, 0.41, 0.625, 0.44, 0.625, 0.34, 0.625, 0.31, 0.625, 0.31, 0.625, 0.34, 0.625, 0.34, 0.625, 0.27, 0.625, 0.27, 0.625, 0.34, 0.625, 0.18, 0.625, 0.31, 0.625, 0.31, 0.625, 0.18, 0.625, 0.31, 0.625, 0.34, 0.625, 0.34, 0.625, 0.31, 0.625, 0.27, 0.625, 0.18, 0.625, 0.18, 0.625, 0.27, 0.625, 0.31, 0.625, 0.18, 0.625, 0.18, 0.625, 0.31, 0.625, 0.27, 0.625, 0.34, 0.625, 0.34, 0.625, 0.27, 0.625, 0.34, 0.625, 0.31, 0.625, 0.31, 0.625, 0.34, 0.625, 0.18, 0.625, 0.27, 0.625, 0.27, 0.625, 0.18, 0.625, 0.44, 0.625, 0.31, 0.625, 0.31, 0.625, 0.44, 0.625, 0.34, 0.625, 0.41, 0.625, 0.41, 0.625, 0.34, 0.625, 0.41, 0.625, 0.44, 0.625, 0.44, 0.625, 0.41, 0.625, 0.31, 0.625, 0.34, 0.625, 0.34, 0.625, 0.31, 0.625, 0.57, 0.625, 0.44, 0.625, 0.44, 0.625, 0.57, 0.625, 0.41, 0.625, 0.48, 0.625, 0.48, 0.625, 0.41, 0.625, 0.48, 0.625, 0.57, 0.625, 0.57, 0.625, 0.48, 0.625, 0.44, 0.625, 0.41, 0.625, 0.41, 0.625, 0.44, 0.625, 0.57, 0.625, 0.48, 0.625, 0.48, 0.625, 0.57, 0.625, 0.48, 0.625, 0.41, 0.625, 0.41, 0.625, 0.48, 0.625, 0.44, 0.625, 0.41, 0.625, 0.41, 0.625, 0.44, 0.625, 0.41, 0.625, 0.34, 0.625, 0.34, 0.625, 0.41, 0.625, 0.31, 0.625, 0.34, 0.625, 0.34, 0.625, 0.31, 0.625, 0.34, 0.625, 0.27, 0.625, 0.27, 0.625, 0.34])
me_cube_004.use_remesh_fix_poles = True
me_cube_004.use_remesh_preserve_attributes = False
me_cube_004.update()
me_cube_001 = bpy.data.meshes.new('Cube.001')
me_cube_001.from_pydata([(1.6, 2.0, 1.0), (1.425, 1.807, -0.337), (2.0, -2.0, 1.0), (1.786, -1.807, -0.337), (-1.6, 2.0, 1.0), (-1.425, 1.807, -0.337), (-2.0, -2.0, 1.0), (-1.786, -1.807, -0.337), (-1.6, 2.0, -0.337), (-2.0, -2.0, -0.337), (1.6, 2.0, -0.337), (2.0, -2.0, -0.337), (-1.268, 1.633, -1.808), (-1.594, -1.633, -1.808), (1.268, 1.633, -1.808), (1.594, -1.633, -1.808), (-1.425, 1.807, -1.808), (-1.786, -1.807, -1.808), (1.425, 1.807, -1.808), (1.786, -1.807, -1.808), (-1.268, 1.633, -0.337), (-1.594, -1.633, -0.337), (1.268, 1.633, -0.337), (1.594, -1.633, -0.337)], [], [(0, 4, 6, 2), (11, 2, 6, 9), (9, 6, 4, 8), (3, 7, 17, 19), (10, 0, 2, 11), (8, 4, 0, 10), (5, 7, 9, 8), (1, 5, 8, 10), (7, 3, 11, 9), (3, 1, 10, 11), (14, 15, 23, 22), (7, 5, 16, 17), (1, 3, 19, 18), (5, 1, 18, 16), (12, 13, 17, 16), (14, 12, 16, 18), (13, 15, 19, 17), (15, 14, 18, 19), (20, 22, 23, 21), (12, 14, 22, 20), (15, 13, 21, 23), (13, 12, 20, 21)])
_uv = me_cube_001.uv_layers.new(name='UVMap')
_uv.uv.foreach_set('vector', [0.625, 0.5, 0.875, 0.5, 0.875, 0.75, 0.625, 0.75, 0.375, 0.75, 0.625, 0.75, 0.625, 1.0, 0.375, 1.0, 0.375, 0.0, 0.625, 0.0, 0.625, 0.25, 0.375, 0.25, 0.3624, 0.7379, 0.1376, 0.7379, 0.1376, 0.7379, 0.3624, 0.7379, 0.375, 0.5, 0.625, 0.5, 0.625, 0.75, 0.375, 0.75, 0.375, 0.25, 0.625, 0.25, 0.625, 0.5, 0.375, 0.5, 0.1395, 0.5121, 0.1376, 0.7379, 0.125, 0.75, 0.125, 0.5, 0.3605, 0.5121, 0.1395, 0.5121, 0.125, 0.5, 0.375, 0.5, 0.1376, 0.7379, 0.3624, 0.7379, 0.375, 0.75, 0.125, 0.75, 0.3624, 0.7379, 0.3605, 0.5121, 0.375, 0.5, 0.375, 0.75, 0.3476, 0.523, 0.3509, 0.727, 0.3509, 0.727, 0.3476, 0.523, 0.1376, 0.7379, 0.1395, 0.5121, 0.1395, 0.5121, 0.1376, 0.7379, 0.3605, 0.5121, 0.3624, 0.7379, 0.3624, 0.7379, 0.3605, 0.5121, 0.1395, 0.5121, 0.3605, 0.5121, 0.3605, 0.5121, 0.1395, 0.5121, 0.1524, 0.523, 0.1491, 0.727, 0.1376, 0.7379, 0.1395, 0.5121, 0.3476, 0.523, 0.1524, 0.523, 0.1395, 0.5121, 0.3605, 0.5121, 0.1491, 0.727, 0.3509, 0.727, 0.3624, 0.7379, 0.1376, 0.7379, 0.3509, 0.727, 0.3476, 0.523, 0.3605, 0.5121, 0.3624, 0.7379, 0.1524, 0.523, 0.3476, 0.523, 0.3509, 0.727, 0.1491, 0.727, 0.1524, 0.523, 0.3476, 0.523, 0.3476, 0.523, 0.1524, 0.523, 0.3509, 0.727, 0.1491, 0.727, 0.1491, 0.727, 0.3509, 0.727, 0.1491, 0.727, 0.1524, 0.523, 0.1524, 0.523, 0.1491, 0.727])
me_cube_001.materials.append(mat_material_001)
me_cube_001.use_remesh_preserve_volume = False
me_cube_001.use_remesh_preserve_attributes = False
me_cube_001.use_mirror_vertex_groups = False
me_cube_001.update()
me_cube_003 = bpy.data.meshes.new('Cube.003')
me_cube_003.from_pydata([(-1.0, 0.7458, -0.961), (-1.0, 0.7458, 0.961), (-1.0, 1.0, -0.961), (-1.0, 1.0, 0.961), (1.0, 0.7458, -0.961), (1.0, 0.7458, 0.961), (1.0, 1.0, -0.961), (1.0, 1.0, 0.961), (0.3333, 1.0, -1.88), (-0.3333, 1.0, -1.88), (-0.3333, 1.0, 1.88), (0.3333, 1.0, 1.88), (-0.3333, 0.7458, -1.88), (0.3333, 0.7458, -1.88), (0.3333, 0.7458, 1.88), (-0.3333, 0.7458, 1.88), (0.6667, 1.0, 1.64), (0.6667, 0.7458, -1.64), (0.6667, 1.0, -1.64), (0.6667, 0.7458, 1.64), (-0.6667, 1.0, -1.64), (-0.6667, 0.7458, 1.64), (-0.6667, 1.0, 1.64), (-0.6667, 0.7458, -1.64), (-0.8364, 0.5322, -0.8095), (-0.8364, 0.5322, 0.8095), (0.8364, 0.5322, 0.8095), (0.8364, 0.5322, -0.8095), (0.5576, 0.5322, -1.382), (-0.5576, 0.5322, 1.382), (-0.5576, 0.5322, -1.382), (-0.2788, 0.5322, -1.583), (0.2788, 0.5322, -1.583), (0.5576, 0.5322, 1.382), (0.2788, 0.5322, 1.583), (-0.2788, 0.5322, 1.583), (-1.0, 0.7458, 0.0), (-1.0, 1.0, 0.0), (1.0, 1.0, 0.0), (1.0, 0.7458, 0.0), (-0.3333, 1.0, 4.768e-07), (0.3333, 1.0, 4.768e-07), (0.6667, 1.0, 4.768e-07), (-0.6667, 1.0, 4.768e-07), (-0.8364, 0.5322, 5.96e-08), (0.8364, 0.5322, 5.96e-08), (0.2788, 0.5322, 4.768e-07), (-0.2788, 0.5322, 4.768e-07), (0.5576, 0.5322, 4.768e-07), (-0.5576, 0.5322, 4.768e-07)], [], [(36, 1, 3, 37), (42, 16, 7, 38), (38, 7, 5, 39), (12, 13, 32, 31), (18, 6, 4, 17), (22, 3, 1, 21), (16, 11, 14, 19), (11, 10, 15, 14), (20, 9, 12, 23), (9, 8, 13, 12), (17, 4, 27, 28), (15, 21, 29, 35), (43, 22, 10, 40), (40, 10, 11, 41), (23, 12, 31, 30), (7, 16, 19, 5), (8, 18, 17, 13), (41, 11, 16, 42), (37, 3, 22, 43), (2, 20, 23, 0), (10, 22, 21, 15), (39, 5, 26, 45), (49, 29, 25, 44), (48, 33, 34, 46), (46, 34, 35, 47), (45, 26, 33, 48), (47, 35, 29, 49), (5, 19, 33, 26), (21, 1, 25, 29), (19, 14, 34, 33), (36, 0, 24, 44), (0, 23, 30, 24), (13, 17, 28, 32), (14, 15, 35, 34), (1, 36, 44, 25), (31, 47, 49, 30), (27, 45, 48, 28), (32, 46, 47, 31), (28, 48, 46, 32), (30, 49, 44, 24), (4, 39, 45, 27), (2, 37, 43, 20), (8, 41, 42, 18), (9, 40, 41, 8), (20, 43, 40, 9), (6, 38, 39, 4), (18, 42, 38, 6), (0, 36, 37, 2)])
_uv = me_cube_003.uv_layers.new(name='UVMap')
_uv.uv.foreach_set('vector', [0.5, 0.0, 0.625, 0.0, 0.625, 0.25, 0.5, 0.25, 0.5, 0.4583, 0.625, 0.4583, 0.625, 0.5, 0.5, 0.5, 0.5, 0.5, 0.625, 0.5, 0.625, 0.75, 0.5, 0.75, 0.2083, 0.75, 0.2917, 0.75, 0.2917, 0.75, 0.2083, 0.75, 0.3333, 0.5, 0.375, 0.5, 0.375, 0.75, 0.3333, 0.75, 0.8333, 0.5, 0.875, 0.5, 0.875, 0.75, 0.8333, 0.75, 0.6667, 0.5, 0.7083, 0.5, 0.7083, 0.75, 0.6667, 0.75, 0.7083, 0.5, 0.7917, 0.5, 0.7917, 0.75, 0.7083, 0.75, 0.1667, 0.5, 0.2083, 0.5, 0.2083, 0.75, 0.1667, 0.75, 0.2083, 0.5, 0.2917, 0.5, 0.2917, 0.75, 0.2083, 0.75, 0.3333, 0.75, 0.375, 0.75, 0.375, 0.75, 0.3333, 0.75, 0.7917, 0.75, 0.8333, 0.75, 0.8333, 0.75, 0.7917, 0.75, 0.5, 0.2917, 0.625, 0.2917, 0.625, 0.3333, 0.5, 0.3333, 0.5, 0.3333, 0.625, 0.3333, 0.625, 0.4167, 0.5, 0.4167, 0.1667, 0.75, 0.2083, 0.75, 0.2083, 0.75, 0.1667, 0.75, 0.625, 0.5, 0.6667, 0.5, 0.6667, 0.75, 0.625, 0.75, 0.2917, 0.5, 0.3333, 0.5, 0.3333, 0.75, 0.2917, 0.75, 0.5, 0.4167, 0.625, 0.4167, 0.625, 0.4583, 0.5, 0.4583, 0.5, 0.25, 0.625, 0.25, 0.625, 0.2917, 0.5, 0.2917, 0.125, 0.5, 0.1667, 0.5, 0.1667, 0.75, 0.125, 0.75, 0.7917, 0.5, 0.8333, 0.5, 0.8333, 0.75, 0.7917, 0.75, 0.5, 0.75, 0.625, 0.75, 0.625, 0.75, 0.5, 0.75, 0.5, 0.9583, 0.625, 0.9583, 0.625, 1.0, 0.5, 1.0, 0.5, 0.7917, 0.625, 0.7917, 0.625, 0.8333, 0.5, 0.8333, 0.5, 0.8333, 0.625, 0.8333, 0.625, 0.9167, 0.5, 0.9167, 0.5, 0.75, 0.625, 0.75, 0.625, 0.7917, 0.5, 0.7917, 0.5, 0.9167, 0.625, 0.9167, 0.625, 0.9583, 0.5, 0.9583, 0.625, 0.75, 0.6667, 0.75, 0.6667, 0.75, 0.625, 0.75, 0.8333, 0.75, 0.875, 0.75, 0.875, 0.75, 0.8333, 0.75, 0.6667, 0.75, 0.7083, 0.75, 0.7083, 0.75, 0.6667, 0.75, 0.5, 0.0, 0.375, 0.0, 0.375, 0.0, 0.5, 0.0, 0.125, 0.75, 0.1667, 0.75, 0.1667, 0.75, 0.125, 0.75, 0.2917, 0.75, 0.3333, 0.75, 0.3333, 0.75, 0.2917, 0.75, 0.7083, 0.75, 0.7917, 0.75, 0.7917, 0.75, 0.7083, 0.75, 0.625, 0.0, 0.5, 0.0, 0.5, 0.0, 0.625, 0.0, 0.375, 0.9167, 0.5, 0.9167, 0.5, 0.9583, 0.375, 0.9583, 0.375, 0.75, 0.5, 0.75, 0.5, 0.7917, 0.375, 0.7917, 0.375, 0.8333, 0.5, 0.8333, 0.5, 0.9167, 0.375, 0.9167, 0.375, 0.7917, 0.5, 0.7917, 0.5, 0.8333, 0.375, 0.8333, 0.375, 0.9583, 0.5, 0.9583, 0.5, 1.0, 0.375, 1.0, 0.375, 0.75, 0.5, 0.75, 0.5, 0.75, 0.375, 0.75, 0.375, 0.25, 0.5, 0.25, 0.5, 0.2917, 0.375, 0.2917, 0.375, 0.4167, 0.5, 0.4167, 0.5, 0.4583, 0.375, 0.4583, 0.375, 0.3333, 0.5, 0.3333, 0.5, 0.4167, 0.375, 0.4167, 0.375, 0.2917, 0.5, 0.2917, 0.5, 0.3333, 0.375, 0.3333, 0.375, 0.5, 0.5, 0.5, 0.5, 0.75, 0.375, 0.75, 0.375, 0.4583, 0.5, 0.4583, 0.5, 0.5, 0.375, 0.5, 0.375, 0.0, 0.5, 0.0, 0.5, 0.25, 0.375, 0.25])
me_cube_003.use_remesh_fix_poles = True
me_cube_003.use_remesh_preserve_attributes = False
me_cube_003.update()
me_nurbspath_001 = bpy.data.meshes.new('NurbsPath.001')
me_nurbspath_001.from_pydata([(-0.3477, -0.1161, 5.364e-10), (-0.3222, -0.1058, 1.28e-09), (-0.2978, -0.09617, 1.937e-09), (-0.2744, -0.08726, 2.513e-09), (-0.252, -0.07904, 3.012e-09), (-0.2306, -0.07151, 3.438e-09), (-0.2101, -0.06465, 3.797e-09), (-0.1905, -0.05844, 4.091e-09), (-0.1716, -0.05287, 4.326e-09), (-0.1536, -0.04793, 4.504e-09), (-0.1363, -0.0436, 4.629e-09), (-0.1197, -0.03988, 4.705e-09), (-0.1038, -0.03674, 4.735e-09), (-0.08854, -0.03416, 4.721e-09), (-0.07391, -0.03215, 4.667e-09), (-0.05988, -0.03068, 4.575e-09), (-0.04644, -0.02973, 4.448e-09), (-0.03355, -0.0293, 4.288e-09), (-0.02121, -0.02937, 4.096e-09), (-0.009399, -0.02992, 3.876e-09), (0.00189, -0.03094, 3.628e-09), (0.01267, -0.03241, 3.355e-09), (0.02294, -0.03433, 3.057e-09), (0.0327, -0.03667, 2.735e-09), (0.04197, -0.03941, 2.391e-09), (0.05073, -0.04255, 2.026e-09), (0.05899, -0.04607, 1.64e-09), (0.06673, -0.04996, 1.233e-09), (0.07395, -0.05419, 8.057e-10), (0.08064, -0.05875, 3.583e-10), (0.08677, -0.06363, -1.094e-10), (0.09235, -0.06881, -5.978e-10), (0.09733, -0.07428, -1.107e-09), (0.1017, -0.08002, -1.639e-09), (0.1055, -0.08601, -2.193e-09), (0.1086, -0.09224, -2.771e-09), (0.111, -0.09869, -3.373e-09), (0.1127, -0.1053, -4.002e-09), (0.1136, -0.1122, -4.66e-09), (0.1137, -0.1192, -5.346e-09), (0.1131, -0.1264, -6.065e-09), (0.1115, -0.1337, -6.817e-09), (0.109, -0.1411, -7.605e-09), (0.1056, -0.1487, -8.433e-09), (0.1012, -0.1563, -9.301e-09), (0.09567, -0.164, -1.021e-08), (0.08905, -0.1718, -1.117e-08), (0.08125, -0.1796, -1.218e-08)], [(0, 1), (1, 2), (2, 3), (3, 4), (4, 5), (5, 6), (6, 7), (7, 8), (8, 9), (9, 10), (10, 11), (11, 12), (12, 13), (13, 14), (14, 15), (15, 16), (16, 17), (17, 18), (18, 19), (19, 20), (20, 21), (21, 22), (22, 23), (23, 24), (24, 25), (25, 26), (26, 27), (27, 28), (28, 29), (29, 30), (30, 31), (31, 32), (32, 33), (33, 34), (34, 35), (35, 36), (36, 37), (37, 38), (38, 39), (39, 40), (40, 41), (41, 42), (42, 43), (43, 44), (44, 45), (45, 46), (46, 47)], [])
_uv = me_nurbspath_001.uv_layers.new(name='UVMap')
_uv.uv.foreach_set('vector', [])
me_nurbspath_001.use_remesh_fix_poles = True
me_nurbspath_001.use_remesh_preserve_attributes = False
me_nurbspath_001.update()

# ---- objects
ob_cube = bpy.data.objects.new('Cube', me_cube)
ob_cube_006 = bpy.data.objects.new('Cube.006', me_cube_004)
ob_cube_007 = bpy.data.objects.new('Cube.007', me_cube_001)
ob_cube_001 = bpy.data.objects.new('Cube.001', me_cube_003)
ob_nurbspath = bpy.data.objects.new('NurbsPath', me_nurbspath_001)

# ---- transforms, parenting, visibility, modifiers, constraints
ob_cube.location = (-3.188e-08, 0.07977, 1.339)
ob_cube.scale = (-4.065, 0.3099, 0.6672)
ob_cube.lock_rotations_4d = False
ob_cube.empty_display_type = 'ARROWS'
ob_cube.lineart.crease_threshold = 0.0
ob_cube_006.location = (1.425, 0.1576, -0.4112)
ob_cube_006.scale = (0.1559, 0.1559, 0.1559)
ob_cube_007.location = (0.0, -1.649, 0.0)
ob_cube_007.scale = (1.0, 1.0, 0.2)
ob_cube_007.lock_rotations_4d = False
ob_cube_007.empty_display_type = 'ARROWS'
ob_cube_007.lineart.crease_threshold = 0.0
_m = ob_cube_007.modifiers.new('Collision', 'COLLISION')
ob_cube_001.location = (-3.24e-08, -0.2324, 1.339)
ob_cube_001.rotation_euler = (-0.0, 1.571, 0.0)
ob_cube_001.scale = (0.1555, 0.1555, 0.1555)
ob_nurbspath.location = (4.174e-08, -0.1044, 1.339)
ob_nurbspath.rotation_euler = (0.0, 1.571, 0.0)
ob_nurbspath.scale = (1.788, 1.788, 1.788)

# ---- collection membership
col_collection.objects.link(ob_cube)
col_collection.objects.link(ob_cube_006)
col_collection.objects.link(ob_cube_007)
col_collection.objects.link(ob_cube_001)
col_collection.objects.link(ob_nurbspath)

# ---- scene / render settings (as saved in the file)
scene.frame_start = 1; scene.frame_end = 250; scene.frame_set(1)
scene.render.engine = 'BLENDER_EEVEE_NEXT'
scene.cycles.use_denoising = False
scene.cycles.samples = 128
scene.cycles.sampling_pattern = 'TABULATED_SOBOL'
scene.cycles.use_adaptive_sampling = False
scene.cycles.use_light_tree = False
scene.view_settings.view_transform = 'Filmic'
bpy.context.view_layer.update()

# ---- added for rendering (the .blend has no active camera and no usable light): camera, sun
cam_auto = bpy.data.cameras.new('AutoCamera')
cam_auto.lens = 50.0
cam_auto.sensor_width = 36.0
cam_auto.clip_end = 1000.0
ob_auto_camera = bpy.data.objects.new('AutoCamera', cam_auto)
scene.collection.objects.link(ob_auto_camera)
ob_auto_camera.location = (12.1372, -15.683, 10.1319)
ob_auto_camera.rotation_euler = (1.09748, -7.21219e-08, 0.694738)
scene.camera = ob_auto_camera
light_auto_sun = bpy.data.lights.new('AutoSun', 'SUN')
light_auto_sun.energy = 3.0
light_auto_sun.angle = 0.0523599
ob_auto_sun = bpy.data.objects.new('AutoSun', light_auto_sun)
scene.collection.objects.link(ob_auto_sun)
ob_auto_sun.rotation_euler = (0.872665, 0.174533, 0.523599)
bpy.context.view_layer.update()
